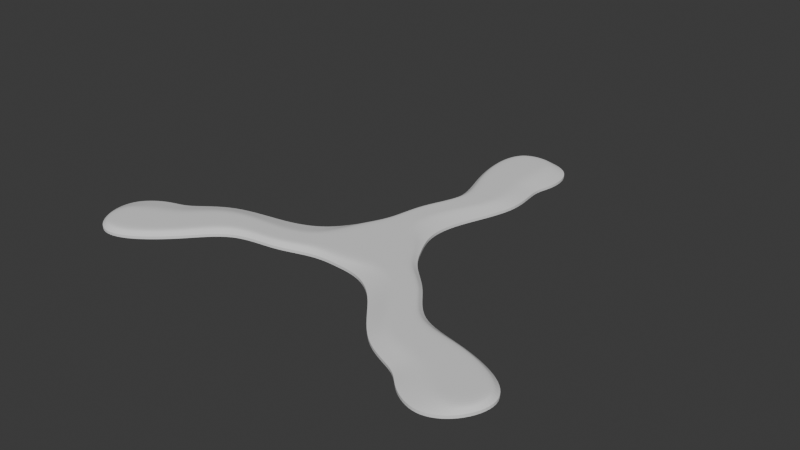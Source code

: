 # Source: another-running-man.blend  (saved by Blender 4.2.67; exported with 4.5.12 LTS)
import bpy
from mathutils import Matrix  # noqa: F401  (used for matrix-valued properties, if any)

bpy.ops.wm.read_factory_settings(use_empty=True)
scene = bpy.context.scene
scene.name = 'Scene'

# ---- collections
col_collection = bpy.data.collections.new('Collection'); scene.collection.children.link(col_collection)

# ---- world
world_world = bpy.data.worlds.new('World'); scene.world = world_world
world_world.use_nodes = True; world_world.node_tree.nodes.clear()
_N = world_world.node_tree.nodes; _L = world_world.node_tree.links
n0 = _N.new('ShaderNodeOutputWorld'); n0.name = 'World Output'; n0.location = (300, 300)
n1 = _N.new('ShaderNodeBackground'); n1.name = 'Background'; n1.location = (10, 300)
n1.inputs[0].default_value = (0.05088, 0.05088, 0.05088, 1.0)
_L.new(n1.outputs[0], n0.inputs[0])
n0.is_active_output = True
world_world.color = (0.05088, 0.05088, 0.05088)
world_world.sun_shadow_jitter_overblur = 0.0

# ---- meshes
me_plane_001 = bpy.data.meshes.new('Plane.001')
me_plane_001.from_pydata([(-0.006921, 0.1437, 0.0), (0.03066, 0.1369, 0.0), (-0.02137, 0.01309, 0.0), (0.02243, 0.01182, 0.0), (-0.009955, 0.04897, 0.0), (0.00335, 0.07303, 0.0), (-0.007132, 0.0984, 0.0), (-0.01245, 0.1255, 0.0), (0.0313, 0.1169, 0.0), (0.02603, 0.1069, 0.0), (0.03285, 0.08166, 0.0), (0.01678, 0.04767, 0.0), (-0.008909, 0.02684, 0.0), (0.01437, 0.1467, 0.0), (-0.01271, 0.02725, 0.0), (0.01829, 0.01119, 0.0), (0.0002117, -0.0002714, 0.0), (-0.01971, 0.009857, 0.0), (0.01784, 0.1196, 0.0), (0.003222, 0.1224, 0.0), (-0.009203, 0.1248, 0.0), (0.01583, 0.1043, 0.0), (0.004748, 0.1014, 0.0), (-0.00467, 0.09903, 0.0), (0.02487, 0.07962, 0.0), (0.01621, 0.0774, 0.0), (0.007292, 0.07465, 0.0), (0.005588, 0.04821, 0.0), (-0.0003777, 0.04851, 0.0), (-0.00797, 0.04888, 0.0), (0.01499, 0.02709, 0.0), (-0.004461, 0.1411, 0.0), (0.01054, 0.1436, 0.0), (0.01836, 0.1357, 0.0), (-0.002751, 0.02603, 0.0), (0.003327, 0.02569, 0.0)], [], [(35, 30, 3, 15), (33, 1, 8, 18), (18, 8, 9, 21), (21, 9, 10, 24), (24, 10, 11, 27), (5, 26, 29, 4), (26, 25, 28, 29), (25, 24, 27, 28), (6, 23, 26, 5), (23, 22, 25, 26), (22, 21, 24, 25), (7, 20, 23, 6), (20, 19, 22, 23), (19, 18, 21, 22), (0, 31, 20, 7), (31, 32, 19, 20), (32, 33, 18, 19), (14, 12, 17, 2), (12, 34, 16, 17), (34, 35, 15, 16), (13, 1, 33, 32), (0, 13, 32, 31), (29, 28, 34, 12), (28, 27, 35, 34), (4, 29, 12, 14), (27, 11, 30, 35)])
_k = {(27, 35): 0.31, (3, 30): 1.0, (4, 14): 1.0, (4, 5): 1.0, (5, 6): 1.0, (6, 7): 1.0, (12, 29): 0.31, (8, 9): 1.0, (9, 10): 1.0, (10, 11): 1.0, (26, 29): 0.31, (24, 27): 0.31, (23, 26): 0.31, (21, 24): 0.31, (20, 23): 0.31, (18, 21): 0.31, (20, 31): 0.31, (18, 33): 0.31, (12, 17): 0.31, (15, 35): 0.31, (2, 14): 1.0, (1, 13): 1.0, (1, 8): 1.0, (32, 33): 0.31, (31, 32): 0.31, (11, 30): 1.0, (0, 7): 1.0, (0, 13): 1.0}
me_plane_001.attributes.new('crease_edge', 'FLOAT', 'EDGE').data.foreach_set('value', [_k.get((min(e.vertices), max(e.vertices)), 0.0) for e in me_plane_001.edges])
_uv = me_plane_001.uv_layers.new(name='UVMap')
_uv.uv.foreach_set('vector', [0.5812, 0.9283, 1.0, 0.9175, 1.0, 1.0, 0.75, 1.0, 0.7819, 0.08624, 1.0, 0.1, 1.0, 0.2, 0.7109, 0.1984, 0.7109, 0.1984, 1.0, 0.2, 1.0, 0.4, 0.6917, 0.3981, 0.6917, 0.3981, 1.0, 0.4, 1.0, 0.6, 0.6896, 0.5997, 0.6896, 0.5997, 1.0, 0.6, 1.0, 0.7308, 0.5822, 0.7309, 0.0, 0.6, 0.06223, 0.6053, 0.07376, 0.7311, 0.0, 0.7308, 0.06223, 0.6053, 0.3581, 0.6, 0.3577, 0.7306, 0.07376, 0.7311, 0.3581, 0.6, 0.6896, 0.5997, 0.5822, 0.7309, 0.3577, 0.7306, 0.0, 0.4, 0.07526, 0.4005, 0.06223, 0.6053, 0.0, 0.6, 0.07526, 0.4005, 0.3591, 0.4004, 0.3581, 0.6, 0.06223, 0.6053, 0.3591, 0.4004, 0.6917, 0.3981, 0.6896, 0.5997, 0.3581, 0.6, 0.0, 0.2, 0.07696, 0.1994, 0.07526, 0.4005, 0.0, 0.4, 0.07696, 0.1994, 0.3243, 0.2006, 0.3591, 0.4004, 0.07526, 0.4005, 0.3243, 0.2006, 0.7109, 0.1984, 0.6917, 0.3981, 0.3591, 0.4004, 0.0, 0.1, 0.1609, 0.06447, 0.07696, 0.1994, 0.0, 0.2, 0.1609, 0.06447, 0.4395, 0.02924, 0.3243, 0.2006, 0.07696, 0.1994, 0.4395, 0.02924, 0.7819, 0.08624, 0.7109, 0.1984, 0.3243, 0.2006, 0.0, 0.9175, 0.1495, 0.9252, 0.25, 1.0, 0.0, 1.0, 0.1495, 0.9252, 0.3609, 0.9233, 0.5, 1.0, 0.25, 1.0, 0.3609, 0.9233, 0.5812, 0.9283, 0.75, 1.0, 0.5, 1.0, 0.5, 0.0, 0.75, 0.0, 0.7819, 0.08624, 0.4395, 0.02924, 0.25, 0.0, 0.5, 0.0, 0.4395, 0.02924, 0.1609, 0.06447, 0.07376, 0.7311, 0.3577, 0.7306, 0.3609, 0.9233, 0.1495, 0.9252, 0.3577, 0.7306, 0.5822, 0.7309, 0.5812, 0.9283, 0.3609, 0.9233, 0.0, 0.7308, 0.07376, 0.7311, 0.1495, 0.9252, 0.0, 0.9175, 0.5822, 0.7309, 1.0, 0.7308, 1.0, 0.9175, 0.5812, 0.9283])
me_plane_001.update()

# ---- objects
ob_plane_001 = bpy.data.objects.new('Plane.001', me_plane_001)
ob_empty = bpy.data.objects.new('Empty', None)

# ---- transforms, parenting, visibility, modifiers, constraints
ob_plane_001.location = (0.0, 0.0, 0.0)
_vg = ob_plane_001.vertex_groups.new(name='Inner')
_vg.add([12, 15, 16, 17, 18, 19, 20, 21, 22, 23, 24, 25, 26, 27, 28, 29, 31, 32, 33, 34, 35], 1.0, 'REPLACE')
_vg = ob_plane_001.vertex_groups.new(name='Weld')
for _i, _w in zip([2, 3, 12, 14, 15, 16, 17, 30, 34, 35], [1.0, 1.0, 0.5, 0.5, 1.0, 1.0, 1.0, 0.5, 0.5, 0.5]): _vg.add([_i], _w, 'REPLACE')
_m = ob_plane_001.modifiers.new('Array', 'ARRAY')
_m.count = 3
_m.use_relative_offset = False
_m.use_object_offset = True
_m.offset_object = ob_empty
_m = ob_plane_001.modifiers.new('Weld', 'WELD')
_m.vertex_group = 'Weld'
_m = ob_plane_001.modifiers.new('Solidify', 'SOLIDIFY')
_m.thickness = 0.004
_m.thickness_vertex_group = 0.3806
_m.vertex_group = 'Inner'
_m = ob_plane_001.modifiers.new('Subdivision', 'SUBSURF')
_m.levels = 3
_m.render_levels = 3
ob_empty.location = (0.0, 0.0, 0.0)
ob_empty.rotation_euler = (0.0, -0.0, 2.094)

# ---- collection membership
col_collection.objects.link(ob_plane_001)
col_collection.objects.link(ob_empty)

# ---- scene / render settings (as saved in the file)
scene.frame_start = 1; scene.frame_end = 250; scene.frame_set(1)
scene.render.engine = 'BLENDER_EEVEE_NEXT'
bpy.context.view_layer.update()

# ---- added for rendering (the .blend has no active camera and no usable light): camera, sun
cam_auto = bpy.data.cameras.new('AutoCamera')
cam_auto.lens = 50.0
cam_auto.sensor_width = 36.0
cam_auto.clip_end = 1000.0
ob_auto_camera = bpy.data.objects.new('AutoCamera', cam_auto)
scene.collection.objects.link(ob_auto_camera)
ob_auto_camera.location = (0.326747, -0.370016, 0.265901)
ob_auto_camera.rotation_euler = (1.09748, -7.21219e-08, 0.694738)
scene.camera = ob_auto_camera
light_auto_sun = bpy.data.lights.new('AutoSun', 'SUN')
light_auto_sun.energy = 3.0
light_auto_sun.angle = 0.0523599
ob_auto_sun = bpy.data.objects.new('AutoSun', light_auto_sun)
scene.collection.objects.link(ob_auto_sun)
ob_auto_sun.rotation_euler = (0.872665, 0.174533, 0.523599)
bpy.context.view_layer.update()
